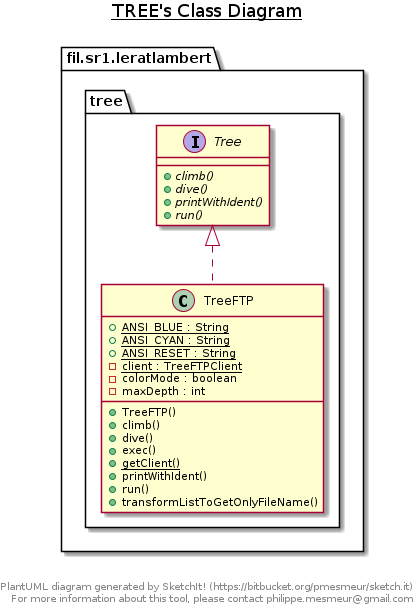

The diagram above was rendered by PlantUML. Its source (embedded in the PNG):
@startuml

title __TREE's Class Diagram__\n

  namespace fil.sr1.leratlambert {
    namespace tree {
      interface fil.sr1.leratlambert.tree.Tree {
          {abstract} + climb()
          {abstract} + dive()
          {abstract} + printWithIdent()
          {abstract} + run()
      }
    }
  }
  

  namespace fil.sr1.leratlambert {
    namespace tree {
      class fil.sr1.leratlambert.tree.TreeFTP {
          {static} + ANSI_BLUE : String
          {static} + ANSI_CYAN : String
          {static} + ANSI_RESET : String
          {static} - client : TreeFTPClient
          - colorMode : boolean
          - maxDepth : int
          + TreeFTP()
          + climb()
          + dive()
          + exec()
          {static} + getClient()
          + printWithIdent()
          + run()
          + transformListToGetOnlyFileName()
      }
    }
  }
  

  fil.sr1.leratlambert.tree.TreeFTP .up.|> fil.sr1.leratlambert.tree.Tree


right footer


PlantUML diagram generated by SketchIt! (https://bitbucket.org/pmesmeur/sketch.it)
For more information about this tool, please contact philippe.mesmeur@gmail.com
endfooter

@enduml